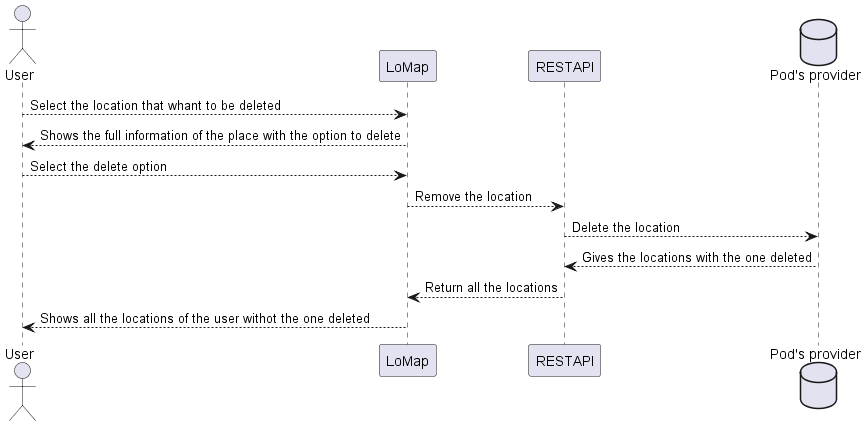

The diagram above was rendered by PlantUML. Its source (embedded in the PNG):
@startuml
actor User
Participant LoMap
participant ra as "RESTAPI"
database pod as "Pod's provider"
User --> LoMap: Select the location that whant to be deleted
LoMap --> User: Shows the full information of the place with the option to delete
User --> LoMap: Select the delete option
LoMap --> ra: Remove the location
ra --> pod: Delete the location
pod --> ra: Gives the locations with the one deleted
ra --> LoMap: Return all the locations
LoMap --> User: Shows all the locations of the user withot the one deleted

@enduml